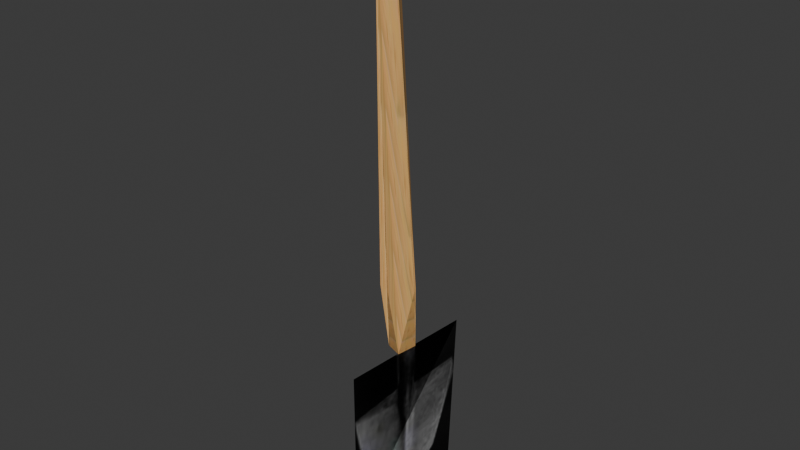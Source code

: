 # Source: shovel.blend  (saved by Blender 4.5.92; exported with 4.5.12 LTS)
import bpy
from mathutils import Matrix  # noqa: F401  (used for matrix-valued properties, if any)

bpy.ops.wm.read_factory_settings(use_empty=True)
scene = bpy.context.scene
scene.name = 'Scene'

# ---- images (referenced by path relative to the original .blend; pixels are not part of the script)
import os
ASSET_DIR = os.environ.get("B2B_ASSET_DIR", "")  # directory of the original .blend (textures are referenced by path, not embedded)
HERE = os.path.dirname(os.path.abspath(__file__))  # packed textures are extracted next to this script under _unpacked/

def load_image(name, relpath, width, height, colorspace="sRGB"):
    """Load a texture the original file referenced (path relative to the .blend, or extracted next to this script)."""
    p = next((c for c in (os.path.join(HERE, relpath), os.path.join(ASSET_DIR, relpath)) if relpath and os.path.exists(c)), "")
    if p:
        img = bpy.data.images.load(p, check_existing=True)
        img.name = name
    else:  # same state as the original file: an image datablock whose file is absent (Cycles renders it pink)
        img = bpy.data.images.new(name, width, height)
        img.source = "FILE"
        img.filepath = "//" + (relpath or name)
    img.colorspace_settings.name = colorspace
    return img
img_loomwood_jpg_001 = load_image('loomwood.jpg.001', '_unpacked/loomwood.a7d6852f.jpg', 31, 222, 'sRGB')
img_shovel_png = load_image('shovel.png', '_unpacked/shovel.919d10b8.png', 76, 99, 'sRGB')

# ---- materials (node trees are filled in below, after node groups)
mat_material_001 = bpy.data.materials.new('Material.001')
mat_material_001.use_backface_culling = True
mat_shovel_png = bpy.data.materials.new('shovel.png')
mat_shovel_png.use_backface_culling = True

# ---- material node trees
mat_material_001.use_nodes = True; mat_material_001.node_tree.nodes.clear()
_N = mat_material_001.node_tree.nodes; _L = mat_material_001.node_tree.links
n0 = _N.new('ShaderNodeBsdfPrincipled'); n0.name = 'Principled BSDF'; n0.location = (-200, 100)
n1 = _N.new('ShaderNodeOutputMaterial'); n1.name = 'Material Output'; n1.location = (200, 100)
n2 = _N.new('ShaderNodeTexImage'); n2.name = 'Image Texture'; n2.location = (-490, 80)
n2.image = img_loomwood_jpg_001
_L.new(n0.outputs[0], n1.inputs[0])
_L.new(n2.outputs[0], n0.inputs[0])
n1.is_active_output = True
mat_shovel_png.use_nodes = True; mat_shovel_png.node_tree.nodes.clear()
_N = mat_shovel_png.node_tree.nodes; _L = mat_shovel_png.node_tree.links
n0 = _N.new('ShaderNodeBsdfPrincipled'); n0.name = 'Principled BSDF'; n0.location = (-200, 100)
n1 = _N.new('ShaderNodeOutputMaterial'); n1.name = 'Material Output'; n1.location = (200, 100)
n2 = _N.new('ShaderNodeTexImage'); n2.name = 'Image Texture'; n2.location = (-490, 80)
n2.image = img_shovel_png
_L.new(n0.outputs[0], n1.inputs[0])
_L.new(n2.outputs[0], n0.inputs[0])
n1.is_active_output = True

# ---- world
world_world = bpy.data.worlds.new('World'); scene.world = world_world
world_world.use_nodes = True; world_world.node_tree.nodes.clear()
_N = world_world.node_tree.nodes; _L = world_world.node_tree.links
n0 = _N.new('ShaderNodeOutputWorld'); n0.name = 'World Output'; n0.location = (200, 100)
n1 = _N.new('ShaderNodeBackground'); n1.name = 'Background'; n1.location = (-200, 100)
n1.inputs[0].default_value = (0.05088, 0.05088, 0.05088, 1.0)
_L.new(n1.outputs[0], n0.inputs[0])
n0.is_active_output = True
world_world.color = (0.05088, 0.05088, 0.05088)
world_world.sun_shadow_jitter_overblur = 0.0

# ---- meshes
me_cylinder = bpy.data.meshes.new('Cylinder')
me_cylinder.from_pydata([(-0.1276, 5.809, 2.709), (-0.1207, 5.636, 3.328), (-0.2508, 5.689, 3.334), (-0.003619, 5.87, 3.308), (0.04789, 5.789, 3.331), (-0.1531, 5.834, 2.69), (-0.1858, 5.835, 6.705), (-0.196, 5.736, 2.708), (-0.2815, 5.699, 6.692), (-0.01058, 5.881, 2.707), (-0.08495, 5.667, 6.72), (-0.01298, 5.648, 2.735), (-0.1873, 5.587, 6.705)], [], [(7, 11, 1), (11, 9, 4), (9, 10, 4), (10, 12, 4), (9, 5, 3), (5, 6, 3), (6, 10, 3), (5, 7, 2), (7, 8, 2), (11, 12, 1), (8, 6, 2), (10, 9, 3), (6, 5, 2), (8, 7, 1), (5, 9, 0), (12, 11, 4), (12, 8, 1), (9, 11, 0), (11, 7, 0), (7, 5, 0), (8, 12, 6), (12, 10, 6)])
_uv = me_cylinder.uv_layers.new(name='UVMap')
_uv.uv.foreach_set('vector', [0.625, -0.071, 0.625, -0.642, -2.511, -0.3565, 0.625, 1.642, 0.625, 1.071, -2.511, 1.357, 0.625, 1.071, -5.647, 1.071, -2.511, 1.357, -5.647, 1.071, -5.647, 1.642, -2.511, 1.357, 0.625, 1.071, 0.625, 0.5, -2.511, 0.7855, 0.625, 0.5, -5.647, 0.5, -2.511, 0.7855, -5.647, 0.5, -5.647, 1.071, -2.511, 0.7855, 0.625, 0.5, 0.625, -0.071, -2.511, 0.2145, 0.625, -0.071, -5.647, -0.071, -2.511, 0.2145, 0.625, -0.642, -5.647, -0.642, -2.511, -0.3565, -5.647, -0.071, -5.647, 0.5, -2.511, 0.2145, -5.647, 1.071, 0.625, 1.071, -2.511, 0.7855, -5.647, 0.5, 0.625, 0.5, -2.511, 0.2145, -5.647, -0.071, 0.625, -0.071, -2.511, -0.3565, 0.625, 0.5, 6.897, 0.5, 3.761, 0.2145, -5.647, 1.642, 0.625, 1.642, -2.511, 1.357, -5.647, -0.642, -5.647, -0.071, -2.511, -0.3565, 6.897, 0.5, 6.897, -0.071, 3.761, 0.2145, 6.897, -0.071, 0.625, -0.071, 3.761, 0.2145, 0.625, -0.071, 0.625, 0.5, 3.761, 0.2145, 0.0, 0.0, 0.0, 0.0, 0.0, 0.0, 0.0, 0.0, 0.0, 0.0, 0.0, 0.0])
me_cylinder.materials.append(mat_material_001)
me_cylinder.update()
me_plane = bpy.data.meshes.new('Plane')
me_plane.from_pydata([(6.454, -0.2422, -1.592), (5.1, -0.2745, -1.613), (6.457, -0.2242, -0.01415), (5.104, -0.1875, -0.03904), (6.454, -0.2422, -1.592), (5.1, -0.2745, -1.613), (6.457, -0.2242, -0.01415), (5.104, -0.1875, -0.03904)], [], [(3, 2, 0, 1), (7, 5, 4, 6)])
_uv = me_plane.uv_layers.new(name='UVMap')
_uv.uv.foreach_set('vector', [0.0, 0.0, 1.0, 0.0, 1.0, 1.0, 0.0, 1.0, 0.0, 0.0, 0.0, 1.0, 1.0, 1.0, 1.0, 0.0])
me_plane.materials.append(mat_shovel_png)
me_plane.update()

# ---- objects
ob_cylinder = bpy.data.objects.new('Cylinder', me_cylinder)
ob_plane = bpy.data.objects.new('Plane', me_plane)

# ---- transforms, parenting, visibility, modifiers, constraints
ob_cylinder.location = (0.0142, -4.513, -0.9198)
ob_cylinder.scale = (0.7919, 0.7919, 0.7919)
ob_plane.location = (0.0142, -4.513, -0.0215)
ob_plane.rotation_euler = (3.191, 0.004117, 1.544)
ob_plane.scale = (0.7919, 0.7919, 0.7919)

# ---- collection membership
scene.collection.objects.link(ob_cylinder)
scene.collection.objects.link(ob_plane)

# ---- scene / render settings (as saved in the file)
scene.frame_start = 1; scene.frame_end = 250; scene.frame_set(1)
scene.render.engine = 'BLENDER_EEVEE_NEXT'
bpy.context.view_layer.update()

# ---- added for rendering (the .blend has no active camera and no usable light): camera, sun
cam_auto = bpy.data.cameras.new('AutoCamera')
cam_auto.lens = 50.0
cam_auto.sensor_width = 36.0
cam_auto.clip_end = 1000.0
ob_auto_camera = bpy.data.objects.new('AutoCamera', cam_auto)
scene.collection.objects.link(ob_auto_camera)
ob_auto_camera.location = (4.15101, -4.9999, 5.56717)
ob_auto_camera.rotation_euler = (1.09748, -7.21219e-08, 0.694738)
scene.camera = ob_auto_camera
light_auto_sun = bpy.data.lights.new('AutoSun', 'SUN')
light_auto_sun.energy = 3.0
light_auto_sun.angle = 0.0523599
ob_auto_sun = bpy.data.objects.new('AutoSun', light_auto_sun)
scene.collection.objects.link(ob_auto_sun)
ob_auto_sun.rotation_euler = (0.872665, 0.174533, 0.523599)
bpy.context.view_layer.update()
